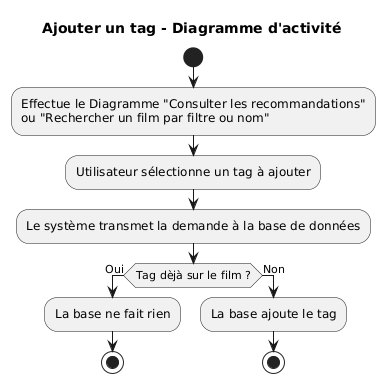

The diagram above was rendered by PlantUML. Its source (embedded in the PNG):
@startuml
title Ajouter un tag - Diagramme d'activité

start

:Effectue le Diagramme "Consulter les recommandations"
ou "Rechercher un film par filtre ou nom";

:Utilisateur sélectionne un tag à ajouter;

:Le système transmet la demande à la base de données;

if (Tag dèjà sur le film ?) then (Oui)
  :La base ne fait rien;
  stop
else (Non)
  :La base ajoute le tag;
  stop
endif
@enduml